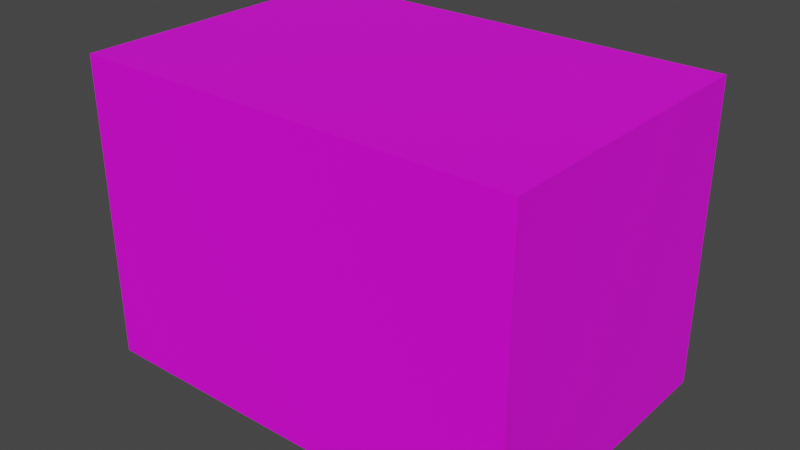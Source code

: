 # Source: 1_74T.blend  (saved by Blender 2.93.21; exported with 4.5.12 LTS)
import bpy
from mathutils import Matrix  # noqa: F401  (used for matrix-valued properties, if any)

bpy.ops.wm.read_factory_settings(use_empty=True)
scene = bpy.context.scene
scene.name = 'Scene'

# ---- collections
col_collection = bpy.data.collections.new('Collection'); scene.collection.children.link(col_collection)

# ---- images (referenced by path relative to the original .blend; pixels are not part of the script)
import os
ASSET_DIR = os.environ.get("B2B_ASSET_DIR", "")  # directory of the original .blend (textures are referenced by path, not embedded)
HERE = os.path.dirname(os.path.abspath(__file__))  # packed textures are extracted next to this script under _unpacked/

def load_image(name, relpath, width, height, colorspace="sRGB"):
    """Load a texture the original file referenced (path relative to the .blend, or extracted next to this script)."""
    p = next((c for c in (os.path.join(HERE, relpath), os.path.join(ASSET_DIR, relpath)) if relpath and os.path.exists(c)), "")
    if p:
        img = bpy.data.images.load(p, check_existing=True)
        img.name = name
    else:  # same state as the original file: an image datablock whose file is absent (Cycles renders it pink)
        img = bpy.data.images.new(name, width, height)
        img.source = "FILE"
        img.filepath = "//" + (relpath or name)
    img.colorspace_settings.name = colorspace
    return img
img_1_74t_jpg = load_image('1_74T.jpg', 'imgs/1_74T.jpg', 1024, 1024, 'sRGB')

# ---- materials (node trees are filled in below, after node groups)
mat_material = bpy.data.materials.new('material')
mat_material.use_transparent_shadow = False

# ---- material node trees
mat_material.use_nodes = True; mat_material.node_tree.nodes.clear()
_N = mat_material.node_tree.nodes; _L = mat_material.node_tree.links
n0 = _N.new('ShaderNodeBsdfPrincipled'); n0.name = 'Principled BSDF'; n0.location = (10, 300)
n0.distribution = 'GGX'
n0.subsurface_method = 'BURLEY'
n0.inputs[3].default_value = 1.45
n0.inputs[27].default_value = (0.0, 0.0, 0.0, 1.0)
n0.inputs[28].default_value = 1.0
n1 = _N.new('ShaderNodeOutputMaterial'); n1.name = 'Material Output'; n1.location = (300, 300)
n2 = _N.new('ShaderNodeTexImage'); n2.name = 'Image Texture'; n2.location = (-300, 200)
n2.image = img_1_74t_jpg
_L.new(n0.outputs[0], n1.inputs[0])
_L.new(n2.outputs[0], n0.inputs[0])
n1.is_active_output = True

# ---- world
world_world = bpy.data.worlds.new('World'); scene.world = world_world
world_world.use_nodes = True; world_world.node_tree.nodes.clear()
_N = world_world.node_tree.nodes; _L = world_world.node_tree.links
n0 = _N.new('ShaderNodeOutputWorld'); n0.name = 'World Output'; n0.location = (300, 300)
n1 = _N.new('ShaderNodeBackground'); n1.name = 'Background'; n1.location = (10, 300)
n1.inputs[0].default_value = (0.05088, 0.05088, 0.05088, 1.0)
_L.new(n1.outputs[0], n0.inputs[0])
n0.is_active_output = True
world_world.color = (0.05088, 0.05088, 0.05088)
world_world.use_sun_shadow = False
world_world.sun_shadow_jitter_overblur = 0.0

# ---- meshes
me_cube_001 = bpy.data.meshes.new('Cube.001')
me_cube_001.from_pydata([(-327.1, -220.9, -223.7), (-327.1, -220.9, 223.7), (-327.1, 220.9, -223.7), (-327.1, 220.9, 223.7), (327.1, -220.9, -223.7), (327.1, -220.9, 223.7), (327.1, 220.9, -223.7), (327.1, 220.9, 223.7)], [], [(0, 1, 3, 2), (2, 3, 7, 6), (6, 7, 5, 4), (4, 5, 1, 0), (2, 6, 4, 0), (7, 3, 1, 5)])
_uv = me_cube_001.uv_layers.new(name='UVMap')
_uv.uv.foreach_set('vector', [0.0, 0.5, 0.0, 0.0, 0.5, 0.0, 0.5, 0.5, 0.5, 0.0, 0.5, 1.0, 1.0, 1.0, 1.0, 0.0, 0.0, 0.5, 0.0, 1.0, 0.5, 1.0, 0.5, 0.5, 0.5, 0.0, 0.5, 1.0, 1.0, 1.0, 1.0, 0.0, 0.125, 0.5, 0.375, 0.5, 0.375, 0.75, 0.125, 0.75, 0.625, 0.5, 0.875, 0.5, 0.875, 0.75, 0.625, 0.75])
me_cube_001.materials.append(mat_material)
me_cube_001.use_remesh_fix_poles = True
me_cube_001.use_remesh_preserve_attributes = False
me_cube_001.update()

# ---- objects
ob_cube = bpy.data.objects.new('Cube', me_cube_001)

# ---- transforms, parenting, visibility, modifiers, constraints
ob_cube.location = (0.0, 0.0, 0.0)

# ---- collection membership
col_collection.objects.link(ob_cube)

# ---- scene / render settings (as saved in the file)
scene.frame_start = 1; scene.frame_end = 250; scene.frame_set(1)
scene.render.engine = 'BLENDER_EEVEE_NEXT'
scene.cycles.use_denoising = False
scene.cycles.samples = 128
scene.cycles.sampling_pattern = 'TABULATED_SOBOL'
scene.cycles.use_adaptive_sampling = False
scene.cycles.use_light_tree = False
scene.view_settings.view_transform = 'Filmic'
bpy.context.view_layer.update()

# ---- added for rendering (the .blend has no active camera and no usable light): camera, sun
cam_auto = bpy.data.cameras.new('AutoCamera')
cam_auto.lens = 50.0
cam_auto.sensor_width = 36.0
cam_auto.clip_end = 14735.2
ob_auto_camera = bpy.data.objects.new('AutoCamera', cam_auto)
scene.collection.objects.link(ob_auto_camera)
ob_auto_camera.location = (839.615, -1007.54, 671.692)
ob_auto_camera.rotation_euler = (1.09748, -7.21219e-08, 0.694738)
scene.camera = ob_auto_camera
light_auto_sun = bpy.data.lights.new('AutoSun', 'SUN')
light_auto_sun.energy = 3.0
light_auto_sun.angle = 0.0523599
ob_auto_sun = bpy.data.objects.new('AutoSun', light_auto_sun)
scene.collection.objects.link(ob_auto_sun)
ob_auto_sun.rotation_euler = (0.872665, 0.174533, 0.523599)
bpy.context.view_layer.update()
